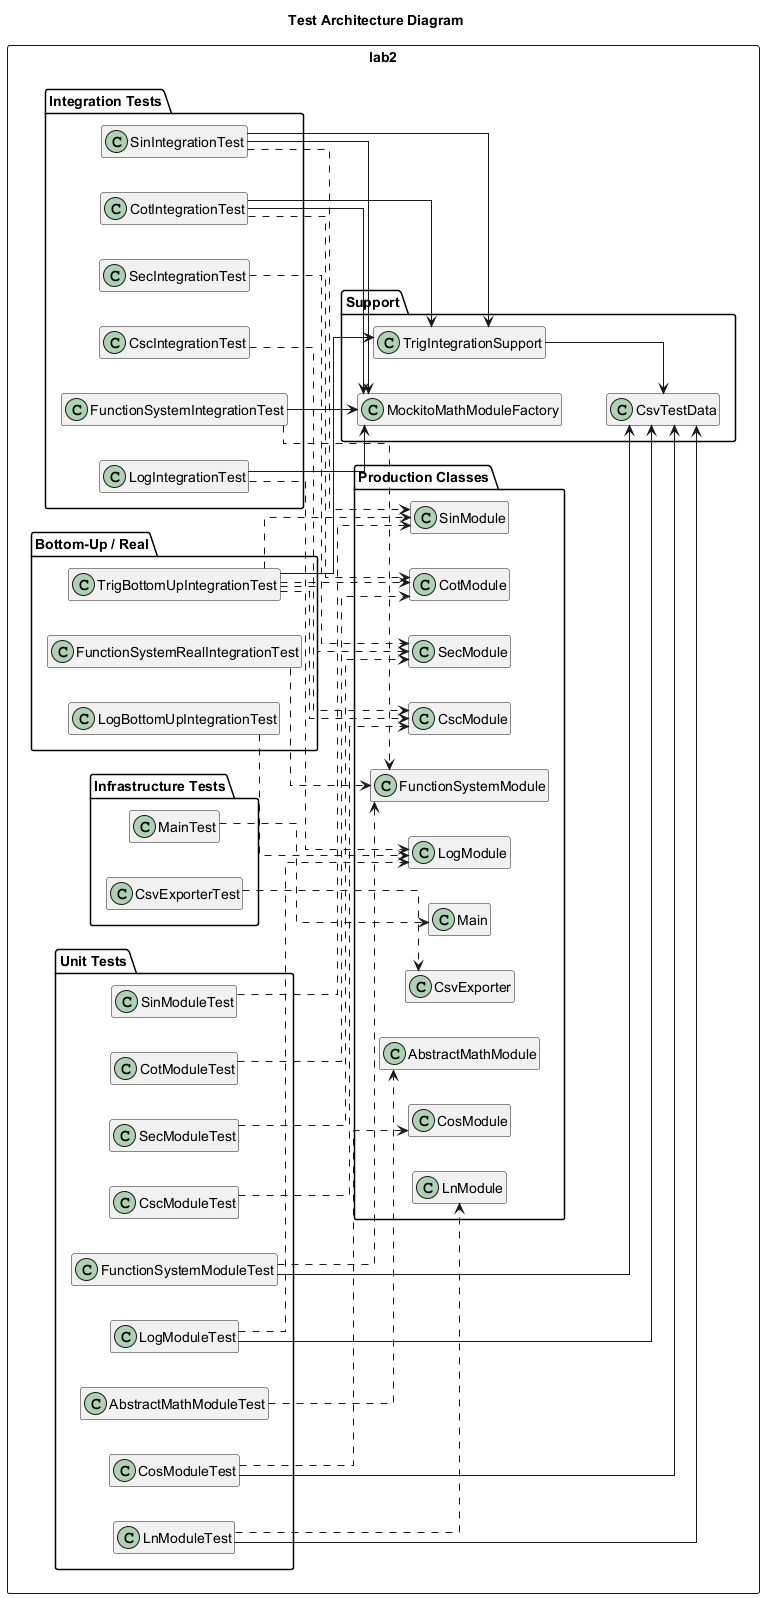

The diagram above was rendered by PlantUML. Its source (embedded in the PNG):
@startuml
title Test Architecture Diagram

left to right direction
skinparam shadowing false
skinparam classAttributeIconSize 0
skinparam linetype ortho
skinparam nodesep 35
skinparam ranksep 45
hide empty members

rectangle "lab2" {
  package "Unit Tests" {
    class AbstractMathModuleTest
    class CosModuleTest
    class SinModuleTest
    class SecModuleTest
    class CscModuleTest
    class CotModuleTest
    class LnModuleTest
    class LogModuleTest
    class FunctionSystemModuleTest
  }

  package "Integration Tests" {
    class SinIntegrationTest
    class SecIntegrationTest
    class CscIntegrationTest
    class CotIntegrationTest
    class LogIntegrationTest
    class FunctionSystemIntegrationTest
  }

  package "Bottom-Up / Real" {
    class TrigBottomUpIntegrationTest
    class LogBottomUpIntegrationTest
    class FunctionSystemRealIntegrationTest
  }

  package "Infrastructure Tests" {
    class CsvExporterTest
    class MainTest
  }

  package "Support" {
    class CsvTestData
    class MockitoMathModuleFactory
    class TrigIntegrationSupport
  }

  package "Production Classes" {
    class AbstractMathModule
    class CosModule
    class SinModule
    class SecModule
    class CscModule
    class CotModule
    class LnModule
    class LogModule
    class FunctionSystemModule
    class CsvExporter
    class Main
  }
}

AbstractMathModuleTest ..> AbstractMathModule
CsvExporterTest ..> CsvExporter
MainTest ..> Main

CosModuleTest ..> CosModule
SinModuleTest ..> SinModule
SecModuleTest ..> SecModule
CscModuleTest ..> CscModule
CotModuleTest ..> CotModule
LnModuleTest ..> LnModule
LogModuleTest ..> LogModule
FunctionSystemModuleTest ..> FunctionSystemModule

SinIntegrationTest ..> SinModule
SecIntegrationTest ..> SecModule
CscIntegrationTest ..> CscModule
CotIntegrationTest ..> CotModule
LogIntegrationTest ..> LogModule
FunctionSystemIntegrationTest ..> FunctionSystemModule

TrigBottomUpIntegrationTest ..> SinModule
TrigBottomUpIntegrationTest ..> SecModule
TrigBottomUpIntegrationTest ..> CscModule
TrigBottomUpIntegrationTest ..> CotModule
LogBottomUpIntegrationTest ..> LogModule
FunctionSystemRealIntegrationTest ..> FunctionSystemModule

CosModuleTest --> CsvTestData
LnModuleTest --> CsvTestData
LogModuleTest --> CsvTestData
FunctionSystemModuleTest --> CsvTestData
TrigIntegrationSupport --> CsvTestData

SinIntegrationTest --> MockitoMathModuleFactory
CotIntegrationTest --> MockitoMathModuleFactory
LogIntegrationTest --> MockitoMathModuleFactory
FunctionSystemIntegrationTest --> MockitoMathModuleFactory

SinIntegrationTest --> TrigIntegrationSupport
CotIntegrationTest --> TrigIntegrationSupport
TrigBottomUpIntegrationTest --> TrigIntegrationSupport

@enduml